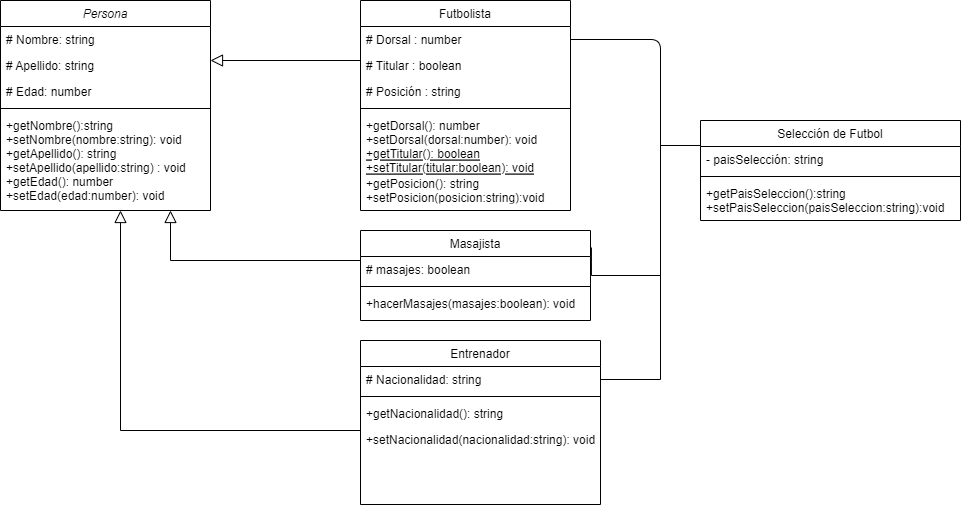

The diagram above was exported from draw.io. Its source (the exported page's mxGraphModel, read from the mxfile embedded in the PNG):
<mxGraphModel dx="650" dy="167" grid="1" gridSize="10" guides="1" tooltips="1" connect="1" arrows="1" fold="1" page="1" pageScale="1" pageWidth="1169" pageHeight="827" math="0" shadow="0">
  <root>
    <mxCell id="WIyWlLk6GJQsqaUBKTNV-0" />
    <mxCell id="WIyWlLk6GJQsqaUBKTNV-1" parent="WIyWlLk6GJQsqaUBKTNV-0" />
    <mxCell id="zkfFHV4jXpPFQw0GAbJ--0" value="Persona" style="swimlane;fontStyle=2;align=center;verticalAlign=top;childLayout=stackLayout;horizontal=1;startSize=26;horizontalStack=0;resizeParent=1;resizeLast=0;collapsible=1;marginBottom=0;rounded=0;shadow=0;strokeWidth=1;" parent="WIyWlLk6GJQsqaUBKTNV-1" vertex="1">
      <mxGeometry x="10" y="90" width="210" height="210" as="geometry">
        <mxRectangle x="230" y="140" width="160" height="26" as="alternateBounds" />
      </mxGeometry>
    </mxCell>
    <mxCell id="zkfFHV4jXpPFQw0GAbJ--1" value="# Nombre: string" style="text;align=left;verticalAlign=top;spacingLeft=4;spacingRight=4;overflow=hidden;rotatable=0;points=[[0,0.5],[1,0.5]];portConstraint=eastwest;" parent="zkfFHV4jXpPFQw0GAbJ--0" vertex="1">
      <mxGeometry y="26" width="210" height="26" as="geometry" />
    </mxCell>
    <mxCell id="zkfFHV4jXpPFQw0GAbJ--2" value="# Apellido: string" style="text;align=left;verticalAlign=top;spacingLeft=4;spacingRight=4;overflow=hidden;rotatable=0;points=[[0,0.5],[1,0.5]];portConstraint=eastwest;rounded=0;shadow=0;html=0;" parent="zkfFHV4jXpPFQw0GAbJ--0" vertex="1">
      <mxGeometry y="52" width="210" height="26" as="geometry" />
    </mxCell>
    <mxCell id="zkfFHV4jXpPFQw0GAbJ--3" value="# Edad: number" style="text;align=left;verticalAlign=top;spacingLeft=4;spacingRight=4;overflow=hidden;rotatable=0;points=[[0,0.5],[1,0.5]];portConstraint=eastwest;rounded=0;shadow=0;html=0;" parent="zkfFHV4jXpPFQw0GAbJ--0" vertex="1">
      <mxGeometry y="78" width="210" height="26" as="geometry" />
    </mxCell>
    <mxCell id="zkfFHV4jXpPFQw0GAbJ--4" value="" style="line;html=1;strokeWidth=1;align=left;verticalAlign=middle;spacingTop=-1;spacingLeft=3;spacingRight=3;rotatable=0;labelPosition=right;points=[];portConstraint=eastwest;" parent="zkfFHV4jXpPFQw0GAbJ--0" vertex="1">
      <mxGeometry y="104" width="210" height="8" as="geometry" />
    </mxCell>
    <mxCell id="zkfFHV4jXpPFQw0GAbJ--5" value="+getNombre():string&#10;+setNombre(nombre:string): void&#10;+getApellido(): string&#10;+setApellido(apellido:string) : void&#10;+getEdad(): number&#10;+setEdad(edad:number): void&#10;" style="text;align=left;verticalAlign=top;spacingLeft=4;spacingRight=4;overflow=hidden;rotatable=0;points=[[0,0.5],[1,0.5]];portConstraint=eastwest;" parent="zkfFHV4jXpPFQw0GAbJ--0" vertex="1">
      <mxGeometry y="112" width="210" height="88" as="geometry" />
    </mxCell>
    <mxCell id="zkfFHV4jXpPFQw0GAbJ--6" value="Futbolista" style="swimlane;fontStyle=0;align=center;verticalAlign=top;childLayout=stackLayout;horizontal=1;startSize=26;horizontalStack=0;resizeParent=1;resizeLast=0;collapsible=1;marginBottom=0;rounded=0;shadow=0;strokeWidth=1;" parent="WIyWlLk6GJQsqaUBKTNV-1" vertex="1">
      <mxGeometry x="370" y="90" width="210" height="210" as="geometry">
        <mxRectangle x="130" y="380" width="160" height="26" as="alternateBounds" />
      </mxGeometry>
    </mxCell>
    <mxCell id="zkfFHV4jXpPFQw0GAbJ--7" value="# Dorsal : number" style="text;align=left;verticalAlign=top;spacingLeft=4;spacingRight=4;overflow=hidden;rotatable=0;points=[[0,0.5],[1,0.5]];portConstraint=eastwest;" parent="zkfFHV4jXpPFQw0GAbJ--6" vertex="1">
      <mxGeometry y="26" width="210" height="26" as="geometry" />
    </mxCell>
    <mxCell id="zkfFHV4jXpPFQw0GAbJ--8" value="# Titular : boolean&#10;" style="text;align=left;verticalAlign=top;spacingLeft=4;spacingRight=4;overflow=hidden;rotatable=0;points=[[0,0.5],[1,0.5]];portConstraint=eastwest;rounded=0;shadow=0;html=0;" parent="zkfFHV4jXpPFQw0GAbJ--6" vertex="1">
      <mxGeometry y="52" width="210" height="26" as="geometry" />
    </mxCell>
    <mxCell id="kyILv9kK_4y5V2PHn6Bv-8" value="# Posición : string&#10;" style="text;align=left;verticalAlign=top;spacingLeft=4;spacingRight=4;overflow=hidden;rotatable=0;points=[[0,0.5],[1,0.5]];portConstraint=eastwest;rounded=0;shadow=0;html=0;" parent="zkfFHV4jXpPFQw0GAbJ--6" vertex="1">
      <mxGeometry y="78" width="210" height="26" as="geometry" />
    </mxCell>
    <mxCell id="zkfFHV4jXpPFQw0GAbJ--9" value="" style="line;html=1;strokeWidth=1;align=left;verticalAlign=middle;spacingTop=-1;spacingLeft=3;spacingRight=3;rotatable=0;labelPosition=right;points=[];portConstraint=eastwest;" parent="zkfFHV4jXpPFQw0GAbJ--6" vertex="1">
      <mxGeometry y="104" width="210" height="8" as="geometry" />
    </mxCell>
    <mxCell id="zkfFHV4jXpPFQw0GAbJ--11" value="+getDorsal(): number&#10;+setDorsal(dorsal:number): void" style="text;align=left;verticalAlign=top;spacingLeft=4;spacingRight=4;overflow=hidden;rotatable=0;points=[[0,0.5],[1,0.5]];portConstraint=eastwest;" parent="zkfFHV4jXpPFQw0GAbJ--6" vertex="1">
      <mxGeometry y="112" width="210" height="28" as="geometry" />
    </mxCell>
    <mxCell id="zkfFHV4jXpPFQw0GAbJ--10" value="+getTitular(): boolean&#10;+setTitular(titular:boolean): void" style="text;align=left;verticalAlign=top;spacingLeft=4;spacingRight=4;overflow=hidden;rotatable=0;points=[[0,0.5],[1,0.5]];portConstraint=eastwest;fontStyle=4" parent="zkfFHV4jXpPFQw0GAbJ--6" vertex="1">
      <mxGeometry y="140" width="210" height="30" as="geometry" />
    </mxCell>
    <mxCell id="kyILv9kK_4y5V2PHn6Bv-10" value="+getPosicion(): string&#10;+setPosicion(posicion:string):void" style="text;align=left;verticalAlign=top;spacingLeft=4;spacingRight=4;overflow=hidden;rotatable=0;points=[[0,0.5],[1,0.5]];portConstraint=eastwest;" parent="zkfFHV4jXpPFQw0GAbJ--6" vertex="1">
      <mxGeometry y="170" width="210" height="28" as="geometry" />
    </mxCell>
    <mxCell id="zkfFHV4jXpPFQw0GAbJ--12" value="" style="endArrow=block;endSize=10;endFill=0;shadow=0;strokeWidth=1;rounded=0;edgeStyle=elbowEdgeStyle;elbow=vertical;" parent="WIyWlLk6GJQsqaUBKTNV-1" source="zkfFHV4jXpPFQw0GAbJ--7" target="zkfFHV4jXpPFQw0GAbJ--0" edge="1">
      <mxGeometry width="160" relative="1" as="geometry">
        <mxPoint x="390" y="310" as="sourcePoint" />
        <mxPoint x="200" y="153" as="targetPoint" />
        <Array as="points">
          <mxPoint x="370" y="150" />
          <mxPoint x="330" y="350" />
          <mxPoint x="310" y="310" />
          <mxPoint x="300" y="300" />
          <mxPoint x="170" y="320" />
          <mxPoint x="390" y="300" />
        </Array>
      </mxGeometry>
    </mxCell>
    <mxCell id="zkfFHV4jXpPFQw0GAbJ--13" value="Masajista" style="swimlane;fontStyle=0;align=center;verticalAlign=top;childLayout=stackLayout;horizontal=1;startSize=26;horizontalStack=0;resizeParent=1;resizeLast=0;collapsible=1;marginBottom=0;rounded=0;shadow=0;strokeWidth=1;" parent="WIyWlLk6GJQsqaUBKTNV-1" vertex="1">
      <mxGeometry x="370" y="320" width="230" height="90" as="geometry">
        <mxRectangle x="340" y="380" width="170" height="26" as="alternateBounds" />
      </mxGeometry>
    </mxCell>
    <mxCell id="zkfFHV4jXpPFQw0GAbJ--14" value="# masajes: boolean" style="text;align=left;verticalAlign=top;spacingLeft=4;spacingRight=4;overflow=hidden;rotatable=0;points=[[0,0.5],[1,0.5]];portConstraint=eastwest;" parent="zkfFHV4jXpPFQw0GAbJ--13" vertex="1">
      <mxGeometry y="26" width="230" height="26" as="geometry" />
    </mxCell>
    <mxCell id="zkfFHV4jXpPFQw0GAbJ--15" value="" style="line;html=1;strokeWidth=1;align=left;verticalAlign=middle;spacingTop=-1;spacingLeft=3;spacingRight=3;rotatable=0;labelPosition=right;points=[];portConstraint=eastwest;" parent="zkfFHV4jXpPFQw0GAbJ--13" vertex="1">
      <mxGeometry y="52" width="230" height="8" as="geometry" />
    </mxCell>
    <mxCell id="kyILv9kK_4y5V2PHn6Bv-13" value="+hacerMasajes(masajes:boolean): void" style="text;align=left;verticalAlign=top;spacingLeft=4;spacingRight=4;overflow=hidden;rotatable=0;points=[[0,0.5],[1,0.5]];portConstraint=eastwest;" parent="zkfFHV4jXpPFQw0GAbJ--13" vertex="1">
      <mxGeometry y="60" width="230" height="28" as="geometry" />
    </mxCell>
    <mxCell id="zkfFHV4jXpPFQw0GAbJ--16" value="" style="endArrow=block;endSize=10;endFill=0;shadow=0;strokeWidth=1;rounded=0;edgeStyle=elbowEdgeStyle;elbow=vertical;" parent="WIyWlLk6GJQsqaUBKTNV-1" source="zkfFHV4jXpPFQw0GAbJ--13" target="zkfFHV4jXpPFQw0GAbJ--0" edge="1">
      <mxGeometry width="160" relative="1" as="geometry">
        <mxPoint x="210" y="323" as="sourcePoint" />
        <mxPoint x="310" y="221" as="targetPoint" />
        <Array as="points">
          <mxPoint x="180" y="350" />
          <mxPoint x="450" y="360" />
          <mxPoint x="290" y="250" />
          <mxPoint x="115" y="330" />
        </Array>
      </mxGeometry>
    </mxCell>
    <mxCell id="zkfFHV4jXpPFQw0GAbJ--17" value="Entrenador" style="swimlane;fontStyle=0;align=center;verticalAlign=top;childLayout=stackLayout;horizontal=1;startSize=26;horizontalStack=0;resizeParent=1;resizeLast=0;collapsible=1;marginBottom=0;rounded=0;shadow=0;strokeWidth=1;" parent="WIyWlLk6GJQsqaUBKTNV-1" vertex="1">
      <mxGeometry x="370" y="430" width="240" height="164" as="geometry">
        <mxRectangle x="550" y="140" width="160" height="26" as="alternateBounds" />
      </mxGeometry>
    </mxCell>
    <mxCell id="zkfFHV4jXpPFQw0GAbJ--18" value="# Nacionalidad: string" style="text;align=left;verticalAlign=top;spacingLeft=4;spacingRight=4;overflow=hidden;rotatable=0;points=[[0,0.5],[1,0.5]];portConstraint=eastwest;" parent="zkfFHV4jXpPFQw0GAbJ--17" vertex="1">
      <mxGeometry y="26" width="240" height="26" as="geometry" />
    </mxCell>
    <mxCell id="zkfFHV4jXpPFQw0GAbJ--23" value="" style="line;html=1;strokeWidth=1;align=left;verticalAlign=middle;spacingTop=-1;spacingLeft=3;spacingRight=3;rotatable=0;labelPosition=right;points=[];portConstraint=eastwest;" parent="zkfFHV4jXpPFQw0GAbJ--17" vertex="1">
      <mxGeometry y="52" width="240" height="8" as="geometry" />
    </mxCell>
    <mxCell id="zkfFHV4jXpPFQw0GAbJ--24" value="+getNacionalidad(): string" style="text;align=left;verticalAlign=top;spacingLeft=4;spacingRight=4;overflow=hidden;rotatable=0;points=[[0,0.5],[1,0.5]];portConstraint=eastwest;" parent="zkfFHV4jXpPFQw0GAbJ--17" vertex="1">
      <mxGeometry y="60" width="240" height="26" as="geometry" />
    </mxCell>
    <mxCell id="zkfFHV4jXpPFQw0GAbJ--25" value="+setNacionalidad(nacionalidad:string): void" style="text;align=left;verticalAlign=top;spacingLeft=4;spacingRight=4;overflow=hidden;rotatable=0;points=[[0,0.5],[1,0.5]];portConstraint=eastwest;" parent="zkfFHV4jXpPFQw0GAbJ--17" vertex="1">
      <mxGeometry y="86" width="240" height="26" as="geometry" />
    </mxCell>
    <mxCell id="kyILv9kK_4y5V2PHn6Bv-7" value="" style="endArrow=block;endSize=10;endFill=0;shadow=0;strokeWidth=1;rounded=0;edgeStyle=elbowEdgeStyle;elbow=vertical;" parent="WIyWlLk6GJQsqaUBKTNV-1" edge="1">
      <mxGeometry width="160" relative="1" as="geometry">
        <mxPoint x="370" y="520" as="sourcePoint" />
        <mxPoint x="130" y="300" as="targetPoint" />
        <Array as="points">
          <mxPoint x="290" y="520" />
          <mxPoint x="115" y="600" />
        </Array>
      </mxGeometry>
    </mxCell>
    <mxCell id="17" style="edgeStyle=orthogonalEdgeStyle;rounded=0;html=1;exitX=0;exitY=0.25;exitDx=0;exitDy=0;startArrow=none;startFill=0;endArrow=none;endFill=0;strokeColor=default;" edge="1" parent="WIyWlLk6GJQsqaUBKTNV-1" source="kyILv9kK_4y5V2PHn6Bv-14">
      <mxGeometry relative="1" as="geometry">
        <mxPoint x="670" y="235" as="targetPoint" />
      </mxGeometry>
    </mxCell>
    <mxCell id="kyILv9kK_4y5V2PHn6Bv-14" value="Selección de Futbol" style="swimlane;fontStyle=0;align=center;verticalAlign=top;childLayout=stackLayout;horizontal=1;startSize=26;horizontalStack=0;resizeParent=1;resizeLast=0;collapsible=1;marginBottom=0;rounded=0;shadow=0;strokeWidth=1;" parent="WIyWlLk6GJQsqaUBKTNV-1" vertex="1">
      <mxGeometry x="710" y="210" width="260" height="100" as="geometry">
        <mxRectangle x="340" y="380" width="170" height="26" as="alternateBounds" />
      </mxGeometry>
    </mxCell>
    <mxCell id="kyILv9kK_4y5V2PHn6Bv-15" value="- paisSelección: string" style="text;align=left;verticalAlign=top;spacingLeft=4;spacingRight=4;overflow=hidden;rotatable=0;points=[[0,0.5],[1,0.5]];portConstraint=eastwest;" parent="kyILv9kK_4y5V2PHn6Bv-14" vertex="1">
      <mxGeometry y="26" width="260" height="26" as="geometry" />
    </mxCell>
    <mxCell id="kyILv9kK_4y5V2PHn6Bv-16" value="" style="line;html=1;strokeWidth=1;align=left;verticalAlign=middle;spacingTop=-1;spacingLeft=3;spacingRight=3;rotatable=0;labelPosition=right;points=[];portConstraint=eastwest;" parent="kyILv9kK_4y5V2PHn6Bv-14" vertex="1">
      <mxGeometry y="52" width="260" height="8" as="geometry" />
    </mxCell>
    <mxCell id="kyILv9kK_4y5V2PHn6Bv-17" value="+getPaisSeleccion():string&#10;+setPaisSeleccion(paisSeleccion:string):void&#10;" style="text;align=left;verticalAlign=top;spacingLeft=4;spacingRight=4;overflow=hidden;rotatable=0;points=[[0,0.5],[1,0.5]];portConstraint=eastwest;" parent="kyILv9kK_4y5V2PHn6Bv-14" vertex="1">
      <mxGeometry y="60" width="260" height="40" as="geometry" />
    </mxCell>
    <mxCell id="7" value="" style="endArrow=none;endSize=10;endFill=0;shadow=0;strokeWidth=1;rounded=0;edgeStyle=elbowEdgeStyle;elbow=vertical;exitX=1.004;exitY=0.189;exitDx=0;exitDy=0;exitPerimeter=0;" edge="1" parent="WIyWlLk6GJQsqaUBKTNV-1" source="zkfFHV4jXpPFQw0GAbJ--13">
      <mxGeometry width="160" relative="1" as="geometry">
        <mxPoint x="600" y="421" as="sourcePoint" />
        <mxPoint x="670" y="250" as="targetPoint" />
        <Array as="points">
          <mxPoint x="660" y="365" />
        </Array>
      </mxGeometry>
    </mxCell>
    <mxCell id="13" style="edgeStyle=orthogonalEdgeStyle;html=1;exitX=1;exitY=0.5;exitDx=0;exitDy=0;strokeColor=default;rounded=0;endArrow=none;endFill=0;startArrow=none;startFill=0;" edge="1" parent="WIyWlLk6GJQsqaUBKTNV-1" source="zkfFHV4jXpPFQw0GAbJ--18">
      <mxGeometry relative="1" as="geometry">
        <mxPoint x="670" y="210" as="targetPoint" />
        <Array as="points">
          <mxPoint x="670" y="469" />
        </Array>
      </mxGeometry>
    </mxCell>
    <mxCell id="14" style="edgeStyle=orthogonalEdgeStyle;html=1;exitX=1;exitY=0.5;exitDx=0;exitDy=0;endArrow=none;endFill=0;" edge="1" parent="WIyWlLk6GJQsqaUBKTNV-1" source="zkfFHV4jXpPFQw0GAbJ--7">
      <mxGeometry relative="1" as="geometry">
        <mxPoint x="670" y="220" as="targetPoint" />
        <Array as="points">
          <mxPoint x="670" y="129" />
        </Array>
      </mxGeometry>
    </mxCell>
  </root>
</mxGraphModel>